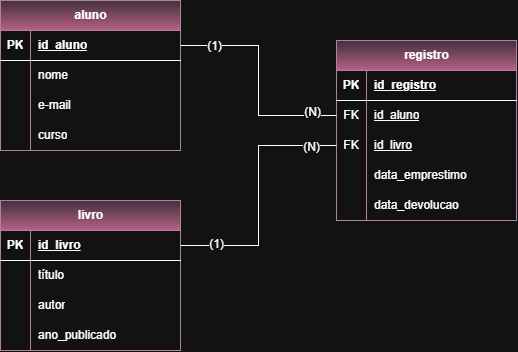

The diagram above was exported from draw.io. Its source (the exported page's mxGraphModel, read from the mxfile embedded in the PNG):
<mxGraphModel dx="691" dy="828" grid="1" gridSize="10" guides="1" tooltips="1" connect="1" arrows="1" fold="1" page="1" pageScale="1" pageWidth="827" pageHeight="1169" math="0" shadow="0">
  <root>
    <mxCell id="0" />
    <mxCell id="1" parent="0" />
    <mxCell id="ndX3A_eMgbDsawptPafJ-1" parent="1" style="shape=table;startSize=30;container=1;collapsible=1;childLayout=tableLayout;fixedRows=1;rowLines=0;fontStyle=1;align=center;resizeLast=1;html=1;fillColor=#e6d0de;gradientColor=#d5739d;strokeColor=#996185;" value="aluno" vertex="1">
      <mxGeometry height="150" width="180" x="234" y="210" as="geometry" />
    </mxCell>
    <mxCell id="ndX3A_eMgbDsawptPafJ-2" parent="ndX3A_eMgbDsawptPafJ-1" style="shape=tableRow;horizontal=0;startSize=0;swimlaneHead=0;swimlaneBody=0;fillColor=none;collapsible=0;dropTarget=0;points=[[0,0.5],[1,0.5]];portConstraint=eastwest;top=0;left=0;right=0;bottom=1;" value="" vertex="1">
      <mxGeometry height="30" width="180" y="30" as="geometry" />
    </mxCell>
    <mxCell id="ndX3A_eMgbDsawptPafJ-3" parent="ndX3A_eMgbDsawptPafJ-2" style="shape=partialRectangle;connectable=0;fillColor=none;top=0;left=0;bottom=0;right=0;fontStyle=1;overflow=hidden;whiteSpace=wrap;html=1;" value="PK" vertex="1">
      <mxGeometry height="30" width="30" as="geometry">
        <mxRectangle height="30" width="30" as="alternateBounds" />
      </mxGeometry>
    </mxCell>
    <mxCell id="ndX3A_eMgbDsawptPafJ-4" parent="ndX3A_eMgbDsawptPafJ-2" style="shape=partialRectangle;connectable=0;fillColor=none;top=0;left=0;bottom=0;right=0;align=left;spacingLeft=6;fontStyle=5;overflow=hidden;whiteSpace=wrap;html=1;" value="id_aluno" vertex="1">
      <mxGeometry height="30" width="150" x="30" as="geometry">
        <mxRectangle height="30" width="150" as="alternateBounds" />
      </mxGeometry>
    </mxCell>
    <mxCell id="ndX3A_eMgbDsawptPafJ-5" parent="ndX3A_eMgbDsawptPafJ-1" style="shape=tableRow;horizontal=0;startSize=0;swimlaneHead=0;swimlaneBody=0;fillColor=none;collapsible=0;dropTarget=0;points=[[0,0.5],[1,0.5]];portConstraint=eastwest;top=0;left=0;right=0;bottom=0;" value="" vertex="1">
      <mxGeometry height="30" width="180" y="60" as="geometry" />
    </mxCell>
    <mxCell id="ndX3A_eMgbDsawptPafJ-6" parent="ndX3A_eMgbDsawptPafJ-5" style="shape=partialRectangle;connectable=0;fillColor=none;top=0;left=0;bottom=0;right=0;editable=1;overflow=hidden;whiteSpace=wrap;html=1;" value="" vertex="1">
      <mxGeometry height="30" width="30" as="geometry">
        <mxRectangle height="30" width="30" as="alternateBounds" />
      </mxGeometry>
    </mxCell>
    <mxCell id="ndX3A_eMgbDsawptPafJ-7" parent="ndX3A_eMgbDsawptPafJ-5" style="shape=partialRectangle;connectable=0;fillColor=none;top=0;left=0;bottom=0;right=0;align=left;spacingLeft=6;overflow=hidden;whiteSpace=wrap;html=1;" value="nome" vertex="1">
      <mxGeometry height="30" width="150" x="30" as="geometry">
        <mxRectangle height="30" width="150" as="alternateBounds" />
      </mxGeometry>
    </mxCell>
    <mxCell id="ndX3A_eMgbDsawptPafJ-8" parent="ndX3A_eMgbDsawptPafJ-1" style="shape=tableRow;horizontal=0;startSize=0;swimlaneHead=0;swimlaneBody=0;fillColor=none;collapsible=0;dropTarget=0;points=[[0,0.5],[1,0.5]];portConstraint=eastwest;top=0;left=0;right=0;bottom=0;" value="" vertex="1">
      <mxGeometry height="30" width="180" y="90" as="geometry" />
    </mxCell>
    <mxCell id="ndX3A_eMgbDsawptPafJ-9" parent="ndX3A_eMgbDsawptPafJ-8" style="shape=partialRectangle;connectable=0;fillColor=none;top=0;left=0;bottom=0;right=0;editable=1;overflow=hidden;whiteSpace=wrap;html=1;" value="" vertex="1">
      <mxGeometry height="30" width="30" as="geometry">
        <mxRectangle height="30" width="30" as="alternateBounds" />
      </mxGeometry>
    </mxCell>
    <mxCell id="ndX3A_eMgbDsawptPafJ-10" parent="ndX3A_eMgbDsawptPafJ-8" style="shape=partialRectangle;connectable=0;fillColor=none;top=0;left=0;bottom=0;right=0;align=left;spacingLeft=6;overflow=hidden;whiteSpace=wrap;html=1;" value="e-mail" vertex="1">
      <mxGeometry height="30" width="150" x="30" as="geometry">
        <mxRectangle height="30" width="150" as="alternateBounds" />
      </mxGeometry>
    </mxCell>
    <mxCell id="ndX3A_eMgbDsawptPafJ-11" parent="ndX3A_eMgbDsawptPafJ-1" style="shape=tableRow;horizontal=0;startSize=0;swimlaneHead=0;swimlaneBody=0;fillColor=none;collapsible=0;dropTarget=0;points=[[0,0.5],[1,0.5]];portConstraint=eastwest;top=0;left=0;right=0;bottom=0;" value="" vertex="1">
      <mxGeometry height="30" width="180" y="120" as="geometry" />
    </mxCell>
    <mxCell id="ndX3A_eMgbDsawptPafJ-12" parent="ndX3A_eMgbDsawptPafJ-11" style="shape=partialRectangle;connectable=0;fillColor=none;top=0;left=0;bottom=0;right=0;editable=1;overflow=hidden;whiteSpace=wrap;html=1;" value="" vertex="1">
      <mxGeometry height="30" width="30" as="geometry">
        <mxRectangle height="30" width="30" as="alternateBounds" />
      </mxGeometry>
    </mxCell>
    <mxCell id="ndX3A_eMgbDsawptPafJ-13" parent="ndX3A_eMgbDsawptPafJ-11" style="shape=partialRectangle;connectable=0;fillColor=none;top=0;left=0;bottom=0;right=0;align=left;spacingLeft=6;overflow=hidden;whiteSpace=wrap;html=1;" value="curso" vertex="1">
      <mxGeometry height="30" width="150" x="30" as="geometry">
        <mxRectangle height="30" width="150" as="alternateBounds" />
      </mxGeometry>
    </mxCell>
    <mxCell id="ndX3A_eMgbDsawptPafJ-14" parent="1" style="shape=table;startSize=30;container=1;collapsible=1;childLayout=tableLayout;fixedRows=1;rowLines=0;fontStyle=1;align=center;resizeLast=1;html=1;fillColor=#e6d0de;gradientColor=#d5739d;strokeColor=#996185;" value="livro" vertex="1">
      <mxGeometry height="150" width="180" x="234" y="410" as="geometry" />
    </mxCell>
    <mxCell id="ndX3A_eMgbDsawptPafJ-15" parent="ndX3A_eMgbDsawptPafJ-14" style="shape=tableRow;horizontal=0;startSize=0;swimlaneHead=0;swimlaneBody=0;fillColor=none;collapsible=0;dropTarget=0;points=[[0,0.5],[1,0.5]];portConstraint=eastwest;top=0;left=0;right=0;bottom=1;" value="" vertex="1">
      <mxGeometry height="30" width="180" y="30" as="geometry" />
    </mxCell>
    <mxCell id="ndX3A_eMgbDsawptPafJ-16" parent="ndX3A_eMgbDsawptPafJ-15" style="shape=partialRectangle;connectable=0;fillColor=none;top=0;left=0;bottom=0;right=0;fontStyle=1;overflow=hidden;whiteSpace=wrap;html=1;" value="PK" vertex="1">
      <mxGeometry height="30" width="30" as="geometry">
        <mxRectangle height="30" width="30" as="alternateBounds" />
      </mxGeometry>
    </mxCell>
    <mxCell id="ndX3A_eMgbDsawptPafJ-17" parent="ndX3A_eMgbDsawptPafJ-15" style="shape=partialRectangle;connectable=0;fillColor=none;top=0;left=0;bottom=0;right=0;align=left;spacingLeft=6;fontStyle=5;overflow=hidden;whiteSpace=wrap;html=1;" value="id_livro" vertex="1">
      <mxGeometry height="30" width="150" x="30" as="geometry">
        <mxRectangle height="30" width="150" as="alternateBounds" />
      </mxGeometry>
    </mxCell>
    <mxCell id="ndX3A_eMgbDsawptPafJ-18" parent="ndX3A_eMgbDsawptPafJ-14" style="shape=tableRow;horizontal=0;startSize=0;swimlaneHead=0;swimlaneBody=0;fillColor=none;collapsible=0;dropTarget=0;points=[[0,0.5],[1,0.5]];portConstraint=eastwest;top=0;left=0;right=0;bottom=0;" value="" vertex="1">
      <mxGeometry height="30" width="180" y="60" as="geometry" />
    </mxCell>
    <mxCell id="ndX3A_eMgbDsawptPafJ-19" parent="ndX3A_eMgbDsawptPafJ-18" style="shape=partialRectangle;connectable=0;fillColor=none;top=0;left=0;bottom=0;right=0;editable=1;overflow=hidden;whiteSpace=wrap;html=1;" value="" vertex="1">
      <mxGeometry height="30" width="30" as="geometry">
        <mxRectangle height="30" width="30" as="alternateBounds" />
      </mxGeometry>
    </mxCell>
    <mxCell id="ndX3A_eMgbDsawptPafJ-20" parent="ndX3A_eMgbDsawptPafJ-18" style="shape=partialRectangle;connectable=0;fillColor=none;top=0;left=0;bottom=0;right=0;align=left;spacingLeft=6;overflow=hidden;whiteSpace=wrap;html=1;" value="título" vertex="1">
      <mxGeometry height="30" width="150" x="30" as="geometry">
        <mxRectangle height="30" width="150" as="alternateBounds" />
      </mxGeometry>
    </mxCell>
    <mxCell id="ndX3A_eMgbDsawptPafJ-21" parent="ndX3A_eMgbDsawptPafJ-14" style="shape=tableRow;horizontal=0;startSize=0;swimlaneHead=0;swimlaneBody=0;fillColor=none;collapsible=0;dropTarget=0;points=[[0,0.5],[1,0.5]];portConstraint=eastwest;top=0;left=0;right=0;bottom=0;" value="" vertex="1">
      <mxGeometry height="30" width="180" y="90" as="geometry" />
    </mxCell>
    <mxCell id="ndX3A_eMgbDsawptPafJ-22" parent="ndX3A_eMgbDsawptPafJ-21" style="shape=partialRectangle;connectable=0;fillColor=none;top=0;left=0;bottom=0;right=0;editable=1;overflow=hidden;whiteSpace=wrap;html=1;" value="" vertex="1">
      <mxGeometry height="30" width="30" as="geometry">
        <mxRectangle height="30" width="30" as="alternateBounds" />
      </mxGeometry>
    </mxCell>
    <mxCell id="ndX3A_eMgbDsawptPafJ-23" parent="ndX3A_eMgbDsawptPafJ-21" style="shape=partialRectangle;connectable=0;fillColor=none;top=0;left=0;bottom=0;right=0;align=left;spacingLeft=6;overflow=hidden;whiteSpace=wrap;html=1;" value="autor" vertex="1">
      <mxGeometry height="30" width="150" x="30" as="geometry">
        <mxRectangle height="30" width="150" as="alternateBounds" />
      </mxGeometry>
    </mxCell>
    <mxCell id="ndX3A_eMgbDsawptPafJ-24" parent="ndX3A_eMgbDsawptPafJ-14" style="shape=tableRow;horizontal=0;startSize=0;swimlaneHead=0;swimlaneBody=0;fillColor=none;collapsible=0;dropTarget=0;points=[[0,0.5],[1,0.5]];portConstraint=eastwest;top=0;left=0;right=0;bottom=0;" value="" vertex="1">
      <mxGeometry height="30" width="180" y="120" as="geometry" />
    </mxCell>
    <mxCell id="ndX3A_eMgbDsawptPafJ-25" parent="ndX3A_eMgbDsawptPafJ-24" style="shape=partialRectangle;connectable=0;fillColor=none;top=0;left=0;bottom=0;right=0;editable=1;overflow=hidden;whiteSpace=wrap;html=1;" value="" vertex="1">
      <mxGeometry height="30" width="30" as="geometry">
        <mxRectangle height="30" width="30" as="alternateBounds" />
      </mxGeometry>
    </mxCell>
    <mxCell id="ndX3A_eMgbDsawptPafJ-26" parent="ndX3A_eMgbDsawptPafJ-24" style="shape=partialRectangle;connectable=0;fillColor=none;top=0;left=0;bottom=0;right=0;align=left;spacingLeft=6;overflow=hidden;whiteSpace=wrap;html=1;" value="ano_publicado" vertex="1">
      <mxGeometry height="30" width="150" x="30" as="geometry">
        <mxRectangle height="30" width="150" as="alternateBounds" />
      </mxGeometry>
    </mxCell>
    <mxCell id="ndX3A_eMgbDsawptPafJ-27" parent="1" style="shape=table;startSize=30;container=1;collapsible=1;childLayout=tableLayout;fixedRows=1;rowLines=0;fontStyle=1;align=center;resizeLast=1;html=1;fillColor=#e6d0de;gradientColor=#d5739d;strokeColor=#996185;" value="registro" vertex="1">
      <mxGeometry height="180" width="180" x="570" y="250" as="geometry" />
    </mxCell>
    <mxCell id="ndX3A_eMgbDsawptPafJ-28" parent="ndX3A_eMgbDsawptPafJ-27" style="shape=tableRow;horizontal=0;startSize=0;swimlaneHead=0;swimlaneBody=0;fillColor=none;collapsible=0;dropTarget=0;points=[[0,0.5],[1,0.5]];portConstraint=eastwest;top=0;left=0;right=0;bottom=1;" value="" vertex="1">
      <mxGeometry height="30" width="180" y="30" as="geometry" />
    </mxCell>
    <mxCell id="ndX3A_eMgbDsawptPafJ-29" parent="ndX3A_eMgbDsawptPafJ-28" style="shape=partialRectangle;connectable=0;fillColor=none;top=0;left=0;bottom=0;right=0;fontStyle=1;overflow=hidden;whiteSpace=wrap;html=1;" value="PK" vertex="1">
      <mxGeometry height="30" width="30" as="geometry">
        <mxRectangle height="30" width="30" as="alternateBounds" />
      </mxGeometry>
    </mxCell>
    <mxCell id="ndX3A_eMgbDsawptPafJ-30" parent="ndX3A_eMgbDsawptPafJ-28" style="shape=partialRectangle;connectable=0;fillColor=none;top=0;left=0;bottom=0;right=0;align=left;spacingLeft=6;fontStyle=5;overflow=hidden;whiteSpace=wrap;html=1;" value="id_registro" vertex="1">
      <mxGeometry height="30" width="150" x="30" as="geometry">
        <mxRectangle height="30" width="150" as="alternateBounds" />
      </mxGeometry>
    </mxCell>
    <mxCell id="ndX3A_eMgbDsawptPafJ-31" parent="ndX3A_eMgbDsawptPafJ-27" style="shape=tableRow;horizontal=0;startSize=0;swimlaneHead=0;swimlaneBody=0;fillColor=none;collapsible=0;dropTarget=0;points=[[0,0.5],[1,0.5]];portConstraint=eastwest;top=0;left=0;right=0;bottom=0;" value="" vertex="1">
      <mxGeometry height="30" width="180" y="60" as="geometry" />
    </mxCell>
    <mxCell id="ndX3A_eMgbDsawptPafJ-32" parent="ndX3A_eMgbDsawptPafJ-31" style="shape=partialRectangle;connectable=0;fillColor=none;top=0;left=0;bottom=0;right=0;editable=1;overflow=hidden;whiteSpace=wrap;html=1;" value="FK" vertex="1">
      <mxGeometry height="30" width="30" as="geometry">
        <mxRectangle height="30" width="30" as="alternateBounds" />
      </mxGeometry>
    </mxCell>
    <mxCell id="ndX3A_eMgbDsawptPafJ-33" parent="ndX3A_eMgbDsawptPafJ-31" style="shape=partialRectangle;connectable=0;fillColor=none;top=0;left=0;bottom=0;right=0;align=left;spacingLeft=6;overflow=hidden;whiteSpace=wrap;html=1;" value="&lt;u&gt;id_aluno&lt;/u&gt;" vertex="1">
      <mxGeometry height="30" width="150" x="30" as="geometry">
        <mxRectangle height="30" width="150" as="alternateBounds" />
      </mxGeometry>
    </mxCell>
    <mxCell id="ndX3A_eMgbDsawptPafJ-34" parent="ndX3A_eMgbDsawptPafJ-27" style="shape=tableRow;horizontal=0;startSize=0;swimlaneHead=0;swimlaneBody=0;fillColor=none;collapsible=0;dropTarget=0;points=[[0,0.5],[1,0.5]];portConstraint=eastwest;top=0;left=0;right=0;bottom=0;" value="" vertex="1">
      <mxGeometry height="30" width="180" y="90" as="geometry" />
    </mxCell>
    <mxCell id="ndX3A_eMgbDsawptPafJ-35" parent="ndX3A_eMgbDsawptPafJ-34" style="shape=partialRectangle;connectable=0;fillColor=none;top=0;left=0;bottom=0;right=0;editable=1;overflow=hidden;whiteSpace=wrap;html=1;" value="FK" vertex="1">
      <mxGeometry height="30" width="30" as="geometry">
        <mxRectangle height="30" width="30" as="alternateBounds" />
      </mxGeometry>
    </mxCell>
    <mxCell id="ndX3A_eMgbDsawptPafJ-36" parent="ndX3A_eMgbDsawptPafJ-34" style="shape=partialRectangle;connectable=0;fillColor=none;top=0;left=0;bottom=0;right=0;align=left;spacingLeft=6;overflow=hidden;whiteSpace=wrap;html=1;" value="&lt;u&gt;id_livro&lt;/u&gt;" vertex="1">
      <mxGeometry height="30" width="150" x="30" as="geometry">
        <mxRectangle height="30" width="150" as="alternateBounds" />
      </mxGeometry>
    </mxCell>
    <mxCell id="ndX3A_eMgbDsawptPafJ-40" parent="ndX3A_eMgbDsawptPafJ-27" style="shape=tableRow;horizontal=0;startSize=0;swimlaneHead=0;swimlaneBody=0;fillColor=none;collapsible=0;dropTarget=0;points=[[0,0.5],[1,0.5]];portConstraint=eastwest;top=0;left=0;right=0;bottom=0;" value="" vertex="1">
      <mxGeometry height="30" width="180" y="120" as="geometry" />
    </mxCell>
    <mxCell id="ndX3A_eMgbDsawptPafJ-41" parent="ndX3A_eMgbDsawptPafJ-40" style="shape=partialRectangle;connectable=0;fillColor=none;top=0;left=0;bottom=0;right=0;editable=1;overflow=hidden;whiteSpace=wrap;html=1;" value="" vertex="1">
      <mxGeometry height="30" width="30" as="geometry">
        <mxRectangle height="30" width="30" as="alternateBounds" />
      </mxGeometry>
    </mxCell>
    <mxCell id="ndX3A_eMgbDsawptPafJ-42" parent="ndX3A_eMgbDsawptPafJ-40" style="shape=partialRectangle;connectable=0;fillColor=none;top=0;left=0;bottom=0;right=0;align=left;spacingLeft=6;overflow=hidden;whiteSpace=wrap;html=1;" value="data_emprestimo" vertex="1">
      <mxGeometry height="30" width="150" x="30" as="geometry">
        <mxRectangle height="30" width="150" as="alternateBounds" />
      </mxGeometry>
    </mxCell>
    <mxCell id="ndX3A_eMgbDsawptPafJ-37" parent="ndX3A_eMgbDsawptPafJ-27" style="shape=tableRow;horizontal=0;startSize=0;swimlaneHead=0;swimlaneBody=0;fillColor=none;collapsible=0;dropTarget=0;points=[[0,0.5],[1,0.5]];portConstraint=eastwest;top=0;left=0;right=0;bottom=0;" value="" vertex="1">
      <mxGeometry height="30" width="180" y="150" as="geometry" />
    </mxCell>
    <mxCell id="ndX3A_eMgbDsawptPafJ-38" parent="ndX3A_eMgbDsawptPafJ-37" style="shape=partialRectangle;connectable=0;fillColor=none;top=0;left=0;bottom=0;right=0;editable=1;overflow=hidden;whiteSpace=wrap;html=1;" value="" vertex="1">
      <mxGeometry height="30" width="30" as="geometry">
        <mxRectangle height="30" width="30" as="alternateBounds" />
      </mxGeometry>
    </mxCell>
    <mxCell id="ndX3A_eMgbDsawptPafJ-39" parent="ndX3A_eMgbDsawptPafJ-37" style="shape=partialRectangle;connectable=0;fillColor=none;top=0;left=0;bottom=0;right=0;align=left;spacingLeft=6;overflow=hidden;whiteSpace=wrap;html=1;" value="data_devolucao" vertex="1">
      <mxGeometry height="30" width="150" x="30" as="geometry">
        <mxRectangle height="30" width="150" as="alternateBounds" />
      </mxGeometry>
    </mxCell>
    <mxCell id="ndX3A_eMgbDsawptPafJ-45" edge="1" parent="1" source="ndX3A_eMgbDsawptPafJ-2" style="edgeStyle=orthogonalEdgeStyle;rounded=0;orthogonalLoop=1;jettySize=auto;html=1;exitX=1;exitY=0.5;exitDx=0;exitDy=0;entryX=0;entryY=0.5;entryDx=0;entryDy=0;fontSize=12;startSize=8;endSize=8;strokeColor=default;endArrow=none;endFill=0;" target="ndX3A_eMgbDsawptPafJ-31">
      <mxGeometry relative="1" as="geometry" />
    </mxCell>
    <mxCell id="ndX3A_eMgbDsawptPafJ-51" connectable="0" parent="ndX3A_eMgbDsawptPafJ-45" style="edgeLabel;html=1;align=center;verticalAlign=middle;resizable=0;points=[];fontSize=12;" value="(N)" vertex="1">
      <mxGeometry relative="1" x="0.7788" y="4" as="geometry">
        <mxPoint as="offset" />
      </mxGeometry>
    </mxCell>
    <mxCell id="ndX3A_eMgbDsawptPafJ-52" connectable="0" parent="ndX3A_eMgbDsawptPafJ-45" style="edgeLabel;html=1;align=center;verticalAlign=middle;resizable=0;points=[];fontSize=12;" value="(1)" vertex="1">
      <mxGeometry relative="1" x="-0.708" as="geometry">
        <mxPoint as="offset" />
      </mxGeometry>
    </mxCell>
    <mxCell id="ndX3A_eMgbDsawptPafJ-46" edge="1" parent="1" source="ndX3A_eMgbDsawptPafJ-15" style="edgeStyle=orthogonalEdgeStyle;rounded=0;orthogonalLoop=1;jettySize=auto;html=1;exitX=1;exitY=0.5;exitDx=0;exitDy=0;entryX=0;entryY=0.5;entryDx=0;entryDy=0;fontSize=12;startSize=8;endSize=8;endArrow=none;endFill=0;" target="ndX3A_eMgbDsawptPafJ-34">
      <mxGeometry relative="1" as="geometry" />
    </mxCell>
    <mxCell id="ndX3A_eMgbDsawptPafJ-48" connectable="0" parent="ndX3A_eMgbDsawptPafJ-46" style="edgeLabel;html=1;align=center;verticalAlign=middle;resizable=0;points=[];fontSize=12;" value="(N)" vertex="1">
      <mxGeometry relative="1" x="0.7969" y="-1" as="geometry">
        <mxPoint as="offset" />
      </mxGeometry>
    </mxCell>
    <mxCell id="ndX3A_eMgbDsawptPafJ-53" connectable="0" parent="ndX3A_eMgbDsawptPafJ-46" style="edgeLabel;html=1;align=center;verticalAlign=middle;resizable=0;points=[];fontSize=12;" value="(1)" vertex="1">
      <mxGeometry relative="1" x="-0.7266" y="2" as="geometry">
        <mxPoint as="offset" />
      </mxGeometry>
    </mxCell>
  </root>
</mxGraphModel>